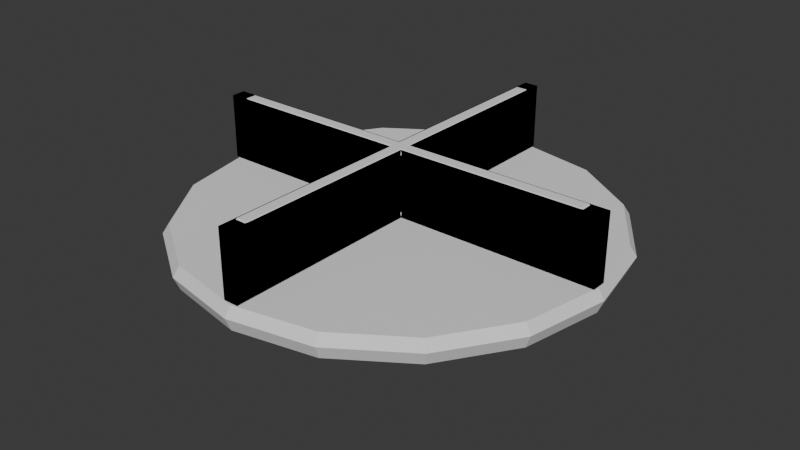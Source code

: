 # Source: MerryGoRound.blend  (saved by Blender 4.4.30; exported with 4.5.12 LTS)
import bpy
from mathutils import Matrix  # noqa: F401  (used for matrix-valued properties, if any)

bpy.ops.wm.read_factory_settings(use_empty=True)
scene = bpy.context.scene
scene.name = 'Scene'

# ---- collections
col_collection = bpy.data.collections.new('Collection'); scene.collection.children.link(col_collection)

# ---- world
world_world = bpy.data.worlds.new('World'); scene.world = world_world
world_world.use_nodes = True; world_world.node_tree.nodes.clear()
_N = world_world.node_tree.nodes; _L = world_world.node_tree.links
n0 = _N.new('ShaderNodeOutputWorld'); n0.name = 'World Output'; n0.location = (300, 300)
n1 = _N.new('ShaderNodeBackground'); n1.name = 'Background'; n1.location = (10, 300)
n1.inputs[0].default_value = (0.05088, 0.05088, 0.05088, 1.0)
_L.new(n1.outputs[0], n0.inputs[0])
n0.is_active_output = True
world_world.color = (0.05088, 0.05088, 0.05088)
world_world.sun_shadow_jitter_overblur = 0.0

# ---- meshes
me_cylinder = bpy.data.meshes.new('Cylinder')
me_cylinder.from_pydata([(-2.735, -1.195e-07, -0.2), (-3.0, -1.311e-07, 0.05994), (-2.922, -1.277e-07, -0.1239), (-2.527, 1.047, -0.2), (-2.772, 1.148, 0.05994), (-2.7, 1.118, -0.1239), (-1.934, 1.934, -0.2), (-2.121, 2.121, 0.05994), (-2.066, 2.066, -0.1239), (-1.047, 2.527, -0.2), (-1.148, 2.772, 0.05994), (-1.118, 2.7, -0.1239), (-1.195e-07, 2.735, -0.2), (-1.277e-07, 2.922, -0.1239), (1.047, 2.527, -0.2), (1.148, 2.772, 0.05994), (1.118, 2.7, -0.1239), (1.934, 1.934, -0.2), (2.121, 2.121, 0.05994), (2.066, 2.066, -0.1239), (2.527, 1.047, -0.2), (2.772, 1.148, 0.05994), (2.7, 1.118, -0.1239), (2.735, 1.195e-07, -0.2), (3.0, 1.311e-07, 0.05994), (2.922, 1.277e-07, -0.1239), (2.527, -1.047, -0.2), (2.772, -1.148, 0.05994), (2.7, -1.118, -0.1239), (1.934, -1.934, -0.2), (2.121, -2.121, 0.05994), (2.066, -2.066, -0.1239), (1.047, -2.527, -0.2), (1.148, -2.772, 0.05994), (1.118, -2.7, -0.1239), (1.195e-07, -2.735, -0.2), (1.277e-07, -2.922, -0.1239), (-1.047, -2.527, -0.2), (-1.148, -2.772, 0.05994), (-1.118, -2.7, -0.1239), (-1.934, -1.934, -0.2), (-2.121, -2.121, 0.05994), (-2.066, -2.066, -0.1239), (-2.527, -1.047, -0.2), (-2.772, -1.148, 0.05994), (-2.7, -1.118, -0.1239), (-2.911, -1.235e-07, 0.2), (-2.689, 1.114, 0.2), (-2.058, 2.058, 0.2), (-1.114, 2.689, 0.2), (-1.254e-07, 2.911, 0.2), (-1.312e-07, 3.002, 0.06427), (1.114, 2.689, 0.2), (2.058, 2.058, 0.2), (2.689, 1.114, 0.2), (2.911, 1.272e-07, 0.2), (2.689, -1.114, 0.2), (2.058, -2.058, 0.2), (1.114, -2.689, 0.2), (1.254e-07, -2.911, 0.2), (1.312e-07, -3.002, 0.06427), (-1.114, -2.689, 0.2), (-2.058, -2.058, 0.2), (-2.689, -1.114, 0.2)], [], [(47, 46, 63, 62, 61, 59, 58, 57, 56, 55, 54, 53, 52, 50, 49, 48), (1, 4, 5, 2), (2, 5, 3, 0), (4, 7, 8, 5), (5, 8, 6, 3), (7, 10, 11, 8), (8, 11, 9, 6), (10, 51, 13, 11), (11, 13, 12, 9), (51, 15, 16, 13), (13, 16, 14, 12), (15, 18, 19, 16), (16, 19, 17, 14), (18, 21, 22, 19), (19, 22, 20, 17), (21, 24, 25, 22), (22, 25, 23, 20), (24, 27, 28, 25), (25, 28, 26, 23), (27, 30, 31, 28), (28, 31, 29, 26), (30, 33, 34, 31), (31, 34, 32, 29), (33, 60, 36, 34), (34, 36, 35, 32), (60, 38, 39, 36), (36, 39, 37, 35), (38, 41, 42, 39), (39, 42, 40, 37), (41, 44, 45, 42), (42, 45, 43, 40), (44, 1, 2, 45), (45, 2, 0, 43), (0, 3, 6, 9, 12, 14, 17, 20, 23, 26, 29, 32, 35, 37, 40, 43), (4, 1, 46, 47), (7, 4, 47, 48), (10, 7, 48, 49), (51, 10, 49, 50), (15, 51, 50, 52), (18, 15, 52, 53), (21, 18, 53, 54), (24, 21, 54, 55), (27, 24, 55, 56), (30, 27, 56, 57), (33, 30, 57, 58), (60, 33, 58, 59), (38, 60, 59, 61), (41, 38, 61, 62), (44, 41, 62, 63), (1, 44, 63, 46)])
_uv = me_cylinder.uv_layers.new(name='UVMap')
_uv.uv.foreach_set('vector', [0.3373, 0.4608, 0.25, 0.4782, 0.1627, 0.4608, 0.08864, 0.4114, 0.03917, 0.3373, 0.0218, 0.25, 0.03917, 0.1627, 0.08864, 0.08864, 0.1627, 0.03917, 0.25, 0.0218, 0.3373, 0.03917, 0.4114, 0.08864, 0.4608, 0.1627, 0.4782, 0.25, 0.4608, 0.3373, 0.4114, 0.4114, 1.0, 0.8249, 0.9375, 0.8249, 0.9383, 0.5, 0.9992, 0.5, 0.7512, 0.4898, 0.8407, 0.472, 0.8337, 0.4521, 0.75, 0.4688, 0.9375, 0.8249, 0.875, 0.8249, 0.8758, 0.5, 0.9367, 0.5, 0.8429, 0.4711, 0.9187, 0.4204, 0.9047, 0.4047, 0.8337, 0.4521, 0.875, 0.8249, 0.8125, 0.8249, 0.8133, 0.5, 0.8742, 0.5, 0.9204, 0.4187, 0.9711, 0.3429, 0.9521, 0.3337, 0.9047, 0.4047, 0.8125, 0.8249, 0.75, 0.8249, 0.7508, 0.5, 0.8117, 0.5, 0.972, 0.3407, 0.9898, 0.2512, 0.9688, 0.25, 0.9521, 0.3337, 0.75, 0.8249, 0.6875, 0.8249, 0.6883, 0.5, 0.7492, 0.5, 0.9898, 0.2488, 0.972, 0.1593, 0.9521, 0.1663, 0.9688, 0.25, 0.6875, 0.8249, 0.625, 0.8249, 0.6258, 0.5, 0.6867, 0.5, 0.9711, 0.1571, 0.9204, 0.0813, 0.9047, 0.09529, 0.9521, 0.1663, 0.625, 0.8249, 0.5625, 0.8249, 0.5633, 0.5, 0.6242, 0.5, 0.9187, 0.07962, 0.8429, 0.02894, 0.8337, 0.04786, 0.9047, 0.09529, 0.5625, 0.8249, 0.5, 0.8249, 0.5008, 0.5, 0.5617, 0.5, 0.8407, 0.02803, 0.7512, 0.01024, 0.75, 0.0312, 0.8337, 0.04786, 0.5, 0.8249, 0.4375, 0.8249, 0.4383, 0.5, 0.4992, 0.5, 0.7488, 0.01024, 0.6593, 0.02803, 0.6663, 0.04786, 0.75, 0.0312, 0.4375, 0.8249, 0.375, 0.8249, 0.3758, 0.5, 0.4367, 0.5, 0.6571, 0.02894, 0.5813, 0.07962, 0.5953, 0.09529, 0.6663, 0.04786, 0.375, 0.8249, 0.3125, 0.8249, 0.3133, 0.5, 0.3742, 0.5, 0.5796, 0.0813, 0.5289, 0.1571, 0.5479, 0.1663, 0.5953, 0.09529, 0.3125, 0.8249, 0.25, 0.8249, 0.2508, 0.5, 0.3117, 0.5, 0.528, 0.1593, 0.5102, 0.2488, 0.5312, 0.25, 0.5479, 0.1663, 0.25, 0.8249, 0.1875, 0.8249, 0.1883, 0.5, 0.2492, 0.5, 0.5102, 0.2512, 0.528, 0.3407, 0.5479, 0.3337, 0.5312, 0.25, 0.1875, 0.8249, 0.125, 0.8249, 0.1258, 0.5, 0.1867, 0.5, 0.5289, 0.3429, 0.5796, 0.4187, 0.5953, 0.4047, 0.5479, 0.3337, 0.125, 0.8249, 0.0625, 0.8249, 0.06331, 0.5, 0.1242, 0.5, 0.5813, 0.4204, 0.6571, 0.4711, 0.6663, 0.4521, 0.5953, 0.4047, 0.0625, 0.8249, 0.0, 0.8249, 0.0008086, 0.5, 0.06169, 0.5, 0.6593, 0.472, 0.7488, 0.4898, 0.75, 0.4688, 0.6663, 0.4521, 0.75, 0.4688, 0.8337, 0.4521, 0.9047, 0.4047, 0.9521, 0.3337, 0.9688, 0.25, 0.9521, 0.1663, 0.9047, 0.09529, 0.8337, 0.04786, 0.75, 0.0312, 0.6663, 0.04786, 0.5953, 0.09529, 0.5479, 0.1663, 0.5312, 0.25, 0.5479, 0.3337, 0.5953, 0.4047, 0.6663, 0.4521, 0.341, 0.4719, 0.2509, 0.4898, 0.25, 0.4782, 0.3373, 0.4608, 0.419, 0.4202, 0.3426, 0.4712, 0.3373, 0.4608, 0.4114, 0.4114, 0.4712, 0.3426, 0.4202, 0.419, 0.4114, 0.4114, 0.4608, 0.3373, 0.4898, 0.2509, 0.4719, 0.341, 0.4608, 0.3373, 0.4782, 0.25, 0.4719, 0.159, 0.4898, 0.2491, 0.4782, 0.25, 0.4608, 0.1627, 0.4202, 0.08105, 0.4712, 0.1574, 0.4608, 0.1627, 0.4114, 0.08864, 0.3426, 0.02877, 0.419, 0.07979, 0.4114, 0.08864, 0.3373, 0.03917, 0.2509, 0.01018, 0.341, 0.02809, 0.3373, 0.03917, 0.25, 0.0218, 0.159, 0.02809, 0.2491, 0.01018, 0.25, 0.0218, 0.1627, 0.03917, 0.08105, 0.07979, 0.1574, 0.02877, 0.1627, 0.03917, 0.08864, 0.08864, 0.02877, 0.1574, 0.07979, 0.08105, 0.08864, 0.08864, 0.03917, 0.1627, 0.01018, 0.2491, 0.02809, 0.159, 0.03917, 0.1627, 0.0218, 0.25, 0.02809, 0.341, 0.01018, 0.2509, 0.0218, 0.25, 0.03917, 0.3373, 0.07979, 0.419, 0.02877, 0.3426, 0.03917, 0.3373, 0.08864, 0.4114, 0.1574, 0.4712, 0.08105, 0.4202, 0.08864, 0.4114, 0.1627, 0.4608, 0.2491, 0.4898, 0.159, 0.4719, 0.1627, 0.4608, 0.25, 0.4782])
me_cylinder.update()
me_cube_001 = bpy.data.meshes.new('Cube.001')
me_cube_001.from_pydata([(2.794, -0.07119, 0.306), (2.831, -0.0907, 0.2883), (2.814, -0.07115, 0.326), (2.794, 0.07119, 0.306), (2.814, 0.07115, 0.326), (2.831, 0.0907, 0.2883), (0.09115, 0.1112, 0.2366), (0.1107, 0.09159, 0.2366), (0.07059, 0.07115, 0.2188), (0.09113, 0.1111, 1.128), (0.07059, 0.07115, 1.146), (0.1107, 0.09158, 1.128), (0.1107, -0.09159, 0.2366), (0.09115, -0.1112, 0.2366), (0.07059, -0.07115, 0.2188), (0.09113, -0.1111, 1.128), (0.1107, -0.09158, 1.128), (0.07059, -0.07115, 1.146), (0.07553, 0.09508, 1.038), (0.0755, 0.1146, 1.058), (0.09405, 0.1138, 1.076), (0.1137, 0.09417, 1.076), (0.1146, 0.0755, 1.058), (0.09508, 0.07553, 1.038), (2.899, 0.07115, 0.2388), (2.879, 0.07115, 0.2188), (2.882, 0.0907, 0.2366), (2.899, -0.07115, 0.2388), (2.882, -0.0907, 0.2366), (2.879, -0.07115, 0.2188), (0.07553, -0.09508, 0.326), (0.0755, -0.1146, 0.306), (0.09404, -0.1138, 0.2882), (0.1136, -0.09415, 0.2882), (0.1146, -0.0755, 0.306), (0.09508, -0.07553, 0.326), (0.07553, 0.09508, 0.326), (0.09508, 0.07553, 0.326), (0.1146, 0.0755, 0.306), (0.1136, 0.09415, 0.2882), (0.09404, 0.1138, 0.2882), (0.0755, 0.1146, 0.306), (0.07553, -0.09508, 1.038), (0.09508, -0.07553, 1.038), (0.1146, -0.0755, 1.058), (0.1137, -0.09417, 1.076), (0.09405, -0.1138, 1.076), (0.0755, -0.1146, 1.058), (2.585, -0.0907, 1.076), (2.568, -0.07115, 1.058), (2.814, -0.07115, 0.807), (2.831, -0.0907, 0.8245), (2.724, -0.07115, 0.9924), (2.749, -0.07115, 0.9663), (2.759, -0.0907, 1.002), (2.831, 0.0907, 0.8245), (2.814, 0.07115, 0.807), (2.568, 0.07115, 1.058), (2.585, 0.0907, 1.076), (2.749, 0.07115, 0.9663), (2.724, 0.07115, 0.9924), (2.759, 0.0907, 1.002), (2.899, 0.07115, 0.8942), (2.882, 0.0907, 0.8767), (2.636, 0.0907, 1.128), (2.653, 0.07115, 1.146), (2.809, 0.07115, 1.08), (2.835, 0.07115, 1.053), (2.81, 0.0907, 1.055), (2.653, -0.07115, 1.146), (2.636, -0.0907, 1.128), (2.882, -0.0907, 0.8767), (2.899, -0.07115, 0.8942), (2.81, -0.0907, 1.055), (2.835, -0.07115, 1.053), (2.809, -0.07115, 1.08), (0.07119, 2.794, 0.306), (0.0907, 2.831, 0.2883), (0.07115, 2.814, 0.326), (-0.07119, 2.794, 0.306), (-0.07115, 2.814, 0.326), (-0.0907, 2.831, 0.2883), (-0.1112, 0.09115, 0.2366), (-0.09159, 0.1107, 0.2366), (-0.07115, 0.07059, 0.2188), (-0.1111, 0.09113, 1.128), (-0.07115, 0.07059, 1.146), (-0.09158, 0.1107, 1.128), (-0.09508, 0.07553, 1.038), (-0.1146, 0.0755, 1.058), (-0.1138, 0.09405, 1.076), (-0.09417, 0.1137, 1.076), (-0.0755, 0.1146, 1.058), (-0.07553, 0.09508, 1.038), (-0.07115, 2.899, 0.2388), (-0.07115, 2.879, 0.2188), (-0.0907, 2.882, 0.2366), (0.07115, 2.899, 0.2388), (0.0907, 2.882, 0.2366), (0.07115, 2.879, 0.2188), (-0.07553, 0.09508, 0.326), (-0.0755, 0.1146, 0.306), (-0.09415, 0.1136, 0.2882), (-0.1138, 0.09404, 0.2882), (-0.1146, 0.0755, 0.306), (-0.09508, 0.07553, 0.326), (0.07115, 2.568, 1.058), (0.0907, 2.585, 1.076), (0.07115, 2.814, 0.807), (0.0907, 2.831, 0.8245), (0.07115, 2.724, 0.9924), (0.07115, 2.749, 0.9663), (0.0907, 2.759, 1.002), (-0.0907, 2.831, 0.8245), (-0.07115, 2.814, 0.807), (-0.07115, 2.568, 1.058), (-0.0907, 2.585, 1.076), (-0.07115, 2.749, 0.9663), (-0.07115, 2.724, 0.9924), (-0.0907, 2.759, 1.002), (-0.07115, 2.899, 0.8942), (-0.0907, 2.882, 0.8767), (-0.0907, 2.636, 1.128), (-0.07115, 2.653, 1.146), (-0.07115, 2.809, 1.08), (-0.07115, 2.835, 1.053), (-0.0907, 2.81, 1.055), (0.07115, 2.653, 1.146), (0.0907, 2.636, 1.128), (0.0907, 2.882, 0.8767), (0.07115, 2.899, 0.8942), (0.0907, 2.81, 1.055), (0.07115, 2.835, 1.053), (0.07115, 2.809, 1.08), (-2.794, 0.07119, 0.306), (-2.831, 0.0907, 0.2883), (-2.814, 0.07115, 0.326), (-2.794, -0.07119, 0.306), (-2.814, -0.07115, 0.326), (-2.831, -0.0907, 0.2883), (-0.09115, -0.1112, 0.2366), (-0.1107, -0.09159, 0.2366), (-0.07059, -0.07115, 0.2188), (-0.09113, -0.1111, 1.128), (-0.07059, -0.07115, 1.146), (-0.1107, -0.09158, 1.128), (-0.1146, -0.0755, 1.058), (-0.09508, -0.07553, 1.038), (-0.07553, -0.09508, 1.038), (-0.0755, -0.1146, 1.058), (-0.09405, -0.1138, 1.076), (-0.1137, -0.09417, 1.076), (-2.899, -0.07115, 0.2388), (-2.879, -0.07115, 0.2188), (-2.882, -0.0907, 0.2366), (-2.899, 0.07115, 0.2388), (-2.882, 0.0907, 0.2366), (-2.879, 0.07115, 0.2188), (-0.09508, -0.07553, 0.326), (-0.1146, -0.0755, 0.306), (-0.1136, -0.09415, 0.2882), (-0.09404, -0.1138, 0.2882), (-0.0755, -0.1146, 0.306), (-0.07553, -0.09508, 0.326), (-2.568, 0.07115, 1.058), (-2.585, 0.0907, 1.076), (-2.814, 0.07115, 0.807), (-2.831, 0.0907, 0.8245), (-2.724, 0.07115, 0.9924), (-2.749, 0.07115, 0.9663), (-2.759, 0.0907, 1.002), (-2.831, -0.0907, 0.8245), (-2.814, -0.07115, 0.807), (-2.568, -0.07115, 1.058), (-2.585, -0.0907, 1.076), (-2.749, -0.07115, 0.9663), (-2.724, -0.07115, 0.9924), (-2.759, -0.0907, 1.002), (-2.899, -0.07115, 0.8942), (-2.882, -0.0907, 0.8767), (-2.636, -0.0907, 1.128), (-2.653, -0.07115, 1.146), (-2.809, -0.07115, 1.08), (-2.835, -0.07115, 1.053), (-2.81, -0.0907, 1.055), (-2.653, 0.07115, 1.146), (-2.636, 0.0907, 1.128), (-2.882, 0.0907, 0.8767), (-2.899, 0.07115, 0.8942), (-2.81, 0.0907, 1.055), (-2.835, 0.07115, 1.053), (-2.809, 0.07115, 1.08), (-0.07119, -2.794, 0.306), (-0.0907, -2.831, 0.2883), (-0.07115, -2.814, 0.326), (0.07119, -2.794, 0.306), (0.07115, -2.814, 0.326), (0.0907, -2.831, 0.2883), (0.07115, -2.879, 0.2188), (0.0907, -2.882, 0.2366), (0.07115, -2.899, 0.2388), (-0.07115, -2.899, 0.2388), (-0.0907, -2.882, 0.2366), (-0.07115, -2.879, 0.2188), (-0.07115, -2.568, 1.058), (-0.0907, -2.585, 1.076), (-0.07115, -2.814, 0.807), (-0.0907, -2.831, 0.8245), (-0.07115, -2.724, 0.9924), (-0.07115, -2.749, 0.9663), (-0.0907, -2.759, 1.002), (0.0907, -2.831, 0.8245), (0.07115, -2.814, 0.807), (0.0907, -2.585, 1.076), (0.07115, -2.568, 1.058), (0.07115, -2.749, 0.9663), (0.07115, -2.724, 0.9924), (0.0907, -2.759, 1.002), (0.07115, -2.899, 0.8942), (0.0907, -2.882, 0.8767), (0.0907, -2.636, 1.128), (0.07115, -2.653, 1.146), (0.07115, -2.809, 1.08), (0.07115, -2.835, 1.053), (0.0907, -2.81, 1.055), (-0.07115, -2.653, 1.146), (-0.0907, -2.636, 1.128), (-0.0907, -2.882, 0.8767), (-0.07115, -2.899, 0.8942), (-0.0907, -2.81, 1.055), (-0.07115, -2.835, 1.053), (-0.07115, -2.809, 1.08)], [], [(50, 56, 4, 2), (77, 40, 6, 98), (163, 30, 42, 148), (32, 197, 199, 13), (8, 25, 29, 14), (20, 107, 128, 9), (19, 92, 115, 106), (51, 1, 28, 71), (5, 55, 63, 26), (39, 5, 26, 7), (44, 22, 57, 49), (221, 17, 144, 225), (109, 77, 98, 129), (65, 69, 75, 66), (68, 61, 58, 64), (67, 74, 72, 62), (60, 52, 49, 57), (63, 55, 61, 68), (73, 54, 51, 71), (56, 50, 53, 59), (0, 3, 38, 34), (149, 47, 214, 204), (10, 86, 144, 17), (134, 137, 159, 104), (181, 144, 86, 185), (135, 103, 82, 156), (65, 10, 17, 69), (24, 62, 72, 27), (84, 95, 99, 8), (81, 113, 121, 96), (102, 81, 96, 83), (35, 37, 23, 43), (58, 21, 11, 64), (167, 135, 156, 187), (123, 127, 133, 124), (126, 119, 116, 122), (125, 132, 130, 120), (118, 110, 106, 115), (121, 113, 119, 126), (131, 112, 109, 129), (114, 108, 111, 117), (108, 114, 80, 78), (128, 107, 112, 131), (90, 165, 186, 85), (186, 165, 170, 189), (152, 178, 188, 155), (193, 161, 140, 202), (105, 158, 147, 88), (94, 120, 130, 97), (142, 153, 157, 84), (139, 171, 179, 154), (160, 139, 154, 141), (89, 146, 173, 164), (116, 91, 87, 122), (207, 193, 202, 227), (181, 185, 191, 182), (184, 177, 174, 180), (183, 190, 188, 178), (176, 168, 164, 173), (179, 171, 177, 184), (189, 170, 167, 187), (172, 166, 169, 175), (166, 172, 138, 136), (76, 79, 101, 41), (213, 46, 15, 220), (226, 205, 210, 229), (45, 48, 70, 16), (200, 218, 228, 201), (36, 100, 93, 18), (70, 48, 54, 73), (150, 205, 226, 143), (14, 198, 203, 142), (197, 211, 219, 199), (192, 195, 31, 162), (174, 151, 145, 180), (221, 225, 231, 222), (224, 217, 213, 220), (223, 230, 228, 218), (216, 208, 204, 214), (219, 211, 217, 224), (229, 210, 207, 227), (212, 206, 209, 215), (206, 212, 196, 194), (123, 86, 10, 127), (0, 1, 2), (3, 4, 5), (6, 7, 8), (9, 10, 11), (12, 13, 14), (15, 16, 17), (18, 19, 20, 21, 22, 23), (24, 25, 26), (27, 28, 29), (30, 31, 32, 33, 34, 35), (36, 37, 38, 39, 40, 41), (42, 43, 44, 45, 46, 47), (52, 53, 54), (59, 60, 61), (66, 67, 68), (73, 74, 75), (76, 77, 78), (79, 80, 81), (82, 83, 84), (85, 86, 87), (88, 89, 90, 91, 92, 93), (94, 95, 96), (97, 98, 99), (100, 101, 102, 103, 104, 105), (110, 111, 112), (117, 118, 119), (124, 125, 126), (131, 132, 133), (134, 135, 136), (137, 138, 139), (140, 141, 142), (143, 144, 145), (146, 147, 148, 149, 150, 151), (152, 153, 154), (155, 156, 157), (158, 159, 160, 161, 162, 163), (168, 169, 170), (175, 176, 177), (182, 183, 184), (189, 190, 191), (192, 193, 194), (195, 196, 197), (198, 199, 200), (201, 202, 203), (208, 209, 210), (215, 216, 217), (222, 223, 224), (229, 230, 231), (29, 25, 24, 27), (14, 29, 28, 12), (25, 8, 7, 26), (42, 30, 35, 43), (23, 37, 36, 18), (33, 1, 0, 34), (5, 39, 38, 3), (20, 9, 11, 21), (32, 13, 12, 33), (6, 40, 39, 7), (15, 46, 45, 16), (2, 4, 3, 0), (34, 38, 37, 35), (43, 23, 22, 44), (68, 64, 65, 66), (70, 73, 75, 69), (74, 67, 66, 75), (63, 68, 67, 62), (73, 71, 72, 74), (56, 59, 61, 55), (60, 57, 58, 61), (49, 52, 54, 48), (53, 50, 51, 54), (52, 60, 59, 53), (50, 2, 1, 51), (27, 72, 71, 28), (48, 45, 44, 49), (21, 58, 57, 22), (69, 17, 16, 70), (55, 5, 4, 56), (10, 65, 64, 11), (62, 24, 26, 63), (99, 95, 94, 97), (8, 99, 98, 6), (95, 84, 83, 96), (93, 100, 105, 88), (81, 102, 101, 79), (90, 85, 87, 91), (107, 20, 19, 106), (82, 103, 102, 83), (78, 80, 79, 76), (18, 93, 92, 19), (165, 90, 89, 164), (126, 122, 123, 124), (128, 131, 133, 127), (132, 125, 124, 133), (121, 126, 125, 120), (131, 129, 130, 132), (114, 117, 119, 113), (118, 115, 116, 119), (106, 110, 112, 107), (111, 108, 109, 112), (110, 118, 117, 111), (108, 78, 77, 109), (97, 130, 129, 98), (88, 147, 146, 89), (91, 116, 115, 92), (127, 10, 9, 128), (113, 81, 80, 114), (86, 123, 122, 87), (120, 94, 96, 121), (157, 153, 152, 155), (84, 157, 156, 82), (153, 142, 141, 154), (147, 158, 163, 148), (139, 160, 159, 137), (150, 143, 145, 151), (162, 31, 30, 163), (140, 161, 160, 141), (136, 138, 137, 134), (161, 193, 192, 162), (104, 159, 158, 105), (184, 180, 181, 182), (186, 189, 191, 185), (190, 183, 182, 191), (179, 184, 183, 178), (189, 187, 188, 190), (172, 175, 177, 171), (176, 173, 174, 177), (164, 168, 170, 165), (169, 166, 167, 170), (168, 176, 175, 169), (166, 136, 135, 167), (155, 188, 187, 156), (103, 135, 134, 104), (151, 174, 173, 146), (185, 86, 85, 186), (171, 139, 138, 172), (144, 181, 180, 145), (178, 152, 154, 179), (203, 198, 200, 201), (142, 203, 202, 140), (46, 213, 214, 47), (205, 150, 149, 204), (194, 196, 195, 192), (41, 101, 100, 36), (224, 220, 221, 222), (226, 229, 231, 225), (230, 223, 222, 231), (219, 224, 223, 218), (229, 227, 228, 230), (212, 215, 217, 211), (216, 214, 213, 217), (204, 208, 210, 205), (209, 206, 207, 210), (208, 216, 215, 209), (206, 194, 193, 207), (201, 228, 227, 202), (40, 77, 76, 41), (225, 144, 143, 226), (211, 197, 196, 212), (218, 200, 199, 219), (197, 32, 31, 195), (148, 42, 47, 149), (198, 14, 13, 199), (17, 221, 220, 15), (1, 33, 12, 28)])
_uv = me_cube_001.uv_layers.new(name='UVMap')
_uv.uv.foreach_set('vector', [0.0, 0.0, 0.0, 0.0, 0.0, 0.0, 0.0, 0.0, 0.3937, 0.753, 0.3937, 0.8711, 0.3798, 0.8734, 0.3798, 0.7508, 0.0, 0.0, 0.0, 0.0, 0.0, 0.0, 0.0, 0.0, 0.3937, 0.3789, 0.3937, 0.497, 0.3798, 0.4992, 0.3798, 0.3766, 0.2491, 0.5269, 0.3741, 0.5269, 0.3741, 0.7231, 0.2491, 0.7231, 0.6062, 0.8711, 0.6062, 0.764, 0.6203, 0.7617, 0.6203, 0.8734, 0.0, 0.0, 0.0, 0.0, 0.0, 0.0, 0.0, 0.0, 0.5384, 0.753, 0.3937, 0.753, 0.3798, 0.7508, 0.5525, 0.7508, 0.3937, 0.497, 0.5384, 0.497, 0.5525, 0.4992, 0.3798, 0.4992, 0.3937, 0.3789, 0.3937, 0.497, 0.3798, 0.4992, 0.3798, 0.3766, 0.0, 0.0, 0.0, 0.0, 0.0, 0.0, 0.0, 0.0, 0.6359, 0.5269, 0.7509, 0.5271, 0.7509, 0.7229, 0.6359, 0.7231, 0.5384, 0.753, 0.3937, 0.753, 0.3798, 0.7508, 0.5525, 0.7508, 0.6359, 0.5269, 0.6359, 0.7231, 0.6261, 0.7231, 0.6261, 0.5269, 0.6044, 0.4967, 0.6022, 0.4963, 0.6062, 0.486, 0.6203, 0.4883, 0.618, 0.5269, 0.618, 0.7231, 0.5572, 0.7231, 0.5572, 0.5269, 0.0, 0.0, 0.0, 0.0, 0.0, 0.0, 0.0, 0.0, 0.5525, 0.4992, 0.5384, 0.497, 0.6022, 0.4963, 0.6044, 0.4967, 0.6044, 0.7533, 0.6022, 0.7537, 0.5384, 0.753, 0.5525, 0.7508, 0.0, 0.0, 0.0, 0.0, 0.0, 0.0, 0.0, 0.0, 0.0, 0.0, 0.0, 0.0, 0.0, 0.0, 0.0, 0.0, 0.0, 0.0, 0.0, 0.0, 0.0, 0.0, 0.0, 0.0, 0.75, 0.723, 0.75, 0.527, 0.75, 0.5272, 0.75, 0.7229, 0.0, 0.0, 0.0, 0.0, 0.0, 0.0, 0.0, 0.0, 0.6359, 0.5269, 0.7509, 0.527, 0.7509, 0.723, 0.6359, 0.7231, 0.3937, 0.753, 0.3937, 0.8711, 0.3798, 0.8734, 0.3798, 0.7508, 0.6359, 0.5269, 0.7509, 0.5269, 0.7509, 0.7231, 0.6359, 0.7231, 0.3804, 0.5269, 0.5572, 0.5269, 0.5572, 0.7231, 0.3804, 0.7231, 0.2491, 0.527, 0.3741, 0.5269, 0.3741, 0.7231, 0.2491, 0.723, 0.3937, 0.497, 0.5384, 0.497, 0.5525, 0.4992, 0.3798, 0.4992, 0.3937, 0.3789, 0.3937, 0.497, 0.3798, 0.4992, 0.3798, 0.3766, 0.0, 0.0, 0.0, 0.0, 0.0, 0.0, 0.0, 0.0, 0.6062, 0.486, 0.6062, 0.3789, 0.6203, 0.3766, 0.6203, 0.4883, 0.5384, 0.753, 0.3937, 0.753, 0.3798, 0.7508, 0.5525, 0.7508, 0.6359, 0.5269, 0.6359, 0.7231, 0.6261, 0.7231, 0.6261, 0.5269, 0.6044, 0.4967, 0.6022, 0.4963, 0.6062, 0.486, 0.6203, 0.4883, 0.618, 0.5269, 0.618, 0.7231, 0.5572, 0.7231, 0.5572, 0.5269, 0.0, 0.0, 0.0, 0.0, 0.0, 0.0, 0.0, 0.0, 0.5525, 0.4992, 0.5384, 0.497, 0.6022, 0.4963, 0.6044, 0.4967, 0.6044, 0.7533, 0.6022, 0.7537, 0.5384, 0.753, 0.5525, 0.7508, 0.0, 0.0, 0.0, 0.0, 0.0, 0.0, 0.0, 0.0, 0.0, 0.0, 0.0, 0.0, 0.0, 0.0, 0.0, 0.0, 0.6203, 0.7617, 0.6062, 0.764, 0.6022, 0.7537, 0.6044, 0.7533, 0.6062, 0.8711, 0.6062, 0.764, 0.6203, 0.7617, 0.6203, 0.8734, 0.6203, 0.7617, 0.6062, 0.764, 0.6022, 0.7537, 0.6044, 0.7533, 0.3804, 0.5269, 0.5572, 0.5269, 0.5572, 0.7231, 0.3804, 0.7231, 0.3937, 0.753, 0.3937, 0.8711, 0.3798, 0.8734, 0.3798, 0.7508, 0.0, 0.0, 0.0, 0.0, 0.0, 0.0, 0.0, 0.0, 0.3804, 0.5269, 0.5572, 0.5269, 0.5572, 0.7231, 0.3804, 0.7231, 0.2491, 0.527, 0.3741, 0.5269, 0.3741, 0.7231, 0.2491, 0.723, 0.3937, 0.497, 0.5384, 0.497, 0.5525, 0.4992, 0.3798, 0.4992, 0.3937, 0.3789, 0.3937, 0.497, 0.3798, 0.4992, 0.3798, 0.3766, 0.0, 0.0, 0.0, 0.0, 0.0, 0.0, 0.0, 0.0, 0.6062, 0.486, 0.6062, 0.3789, 0.6203, 0.3766, 0.6203, 0.4883, 0.5384, 0.753, 0.3937, 0.753, 0.3798, 0.7508, 0.5525, 0.7508, 0.6359, 0.5269, 0.6359, 0.7231, 0.6261, 0.7231, 0.6261, 0.5269, 0.6044, 0.4967, 0.6022, 0.4963, 0.6062, 0.486, 0.6203, 0.4883, 0.618, 0.5269, 0.618, 0.7231, 0.5572, 0.7231, 0.5572, 0.5269, 0.0, 0.0, 0.0, 0.0, 0.0, 0.0, 0.0, 0.0, 0.5525, 0.4992, 0.5384, 0.497, 0.6022, 0.4963, 0.6044, 0.4967, 0.6044, 0.7533, 0.6022, 0.7537, 0.5384, 0.753, 0.5525, 0.7508, 0.0, 0.0, 0.0, 0.0, 0.0, 0.0, 0.0, 0.0, 0.0, 0.0, 0.0, 0.0, 0.0, 0.0, 0.0, 0.0, 0.0, 0.0, 0.0, 0.0, 0.0, 0.0, 0.0, 0.0, 0.6062, 0.486, 0.6062, 0.3789, 0.6203, 0.3766, 0.6203, 0.4883, 0.6203, 0.7617, 0.6062, 0.764, 0.6022, 0.7537, 0.6044, 0.7533, 0.6062, 0.8711, 0.6062, 0.764, 0.6203, 0.7617, 0.6203, 0.8734, 0.3804, 0.5269, 0.5572, 0.5269, 0.5572, 0.7231, 0.3804, 0.7231, 0.0, 0.0, 0.0, 0.0, 0.0, 0.0, 0.0, 0.0, 0.6203, 0.7617, 0.6062, 0.764, 0.6022, 0.7537, 0.6044, 0.7533, 0.6062, 0.8711, 0.6062, 0.764, 0.6203, 0.7617, 0.6203, 0.8734, 0.2491, 0.5271, 0.3741, 0.5269, 0.3741, 0.7231, 0.2491, 0.7229, 0.3937, 0.497, 0.5384, 0.497, 0.5525, 0.4992, 0.3798, 0.4992, 0.0, 0.0, 0.0, 0.0, 0.0, 0.0, 0.0, 0.0, 0.6062, 0.486, 0.6062, 0.3789, 0.6203, 0.3766, 0.6203, 0.4883, 0.6359, 0.5269, 0.6359, 0.7231, 0.6261, 0.7231, 0.6261, 0.5269, 0.6044, 0.4967, 0.6022, 0.4963, 0.6062, 0.486, 0.6203, 0.4883, 0.618, 0.5269, 0.618, 0.7231, 0.5572, 0.7231, 0.5572, 0.5269, 0.0, 0.0, 0.0, 0.0, 0.0, 0.0, 0.0, 0.0, 0.5525, 0.4992, 0.5384, 0.497, 0.6022, 0.4963, 0.6044, 0.4967, 0.6044, 0.7533, 0.6022, 0.7537, 0.5384, 0.753, 0.5525, 0.7508, 0.0, 0.0, 0.0, 0.0, 0.0, 0.0, 0.0, 0.0, 0.0, 0.0, 0.0, 0.0, 0.0, 0.0, 0.0, 0.0, 0.6359, 0.5269, 0.7509, 0.527, 0.7509, 0.723, 0.6359, 0.7231, 0.3984, 0.7546, 0.3937, 0.753, 0.3985, 0.7538, 0.3984, 0.4954, 0.3985, 0.4962, 0.3937, 0.497, 0.25, 0.5, 0.2509, 0.5, 0.25, 0.5269, 0.62, 0.3758, 0.625, 0.375, 0.6203, 0.3766, 0.2509, 0.75, 0.25, 0.75, 0.25, 0.7231, 0.62, 0.8742, 0.6203, 0.8734, 0.625, 0.875, 0.6015, 0.3788, 0.6015, 0.3788, 0.6059, 0.3781, 0.6062, 0.3789, 0.6016, 0.3796, 0.6015, 0.3788, 0.375, 0.5269, 0.3741, 0.5269, 0.3742, 0.5, 0.375, 0.7231, 0.3742, 0.75, 0.3741, 0.7231, 0.3985, 0.8712, 0.3985, 0.8712, 0.394, 0.8719, 0.3937, 0.8711, 0.3984, 0.8704, 0.3985, 0.8712, 0.3985, 0.3788, 0.3985, 0.3788, 0.3984, 0.3796, 0.3937, 0.3789, 0.394, 0.3781, 0.3985, 0.3788, 0.6015, 0.8712, 0.6015, 0.8712, 0.6016, 0.8704, 0.6062, 0.8711, 0.6059, 0.8719, 0.6015, 0.8712, 0.6015, 0.7538, 0.5944, 0.7538, 0.6022, 0.7537, 0.5944, 0.4962, 0.6015, 0.4962, 0.6022, 0.4963, 0.6049, 0.4968, 0.6002, 0.4971, 0.6044, 0.4967, 0.6044, 0.7533, 0.6002, 0.7529, 0.6049, 0.7532, 0.0, 0.0, 0.0, 0.0, 0.0, 0.0, 0.0, 0.0, 0.0, 0.0, 0.0, 0.0, 0.25, 0.5, 0.2509, 0.5, 0.25, 0.5269, 0.62, 0.3758, 0.625, 0.375, 0.6203, 0.3766, 0.0, 0.0, 0.0, 0.0, 0.0, 0.0, 0.0, 0.0, 0.0, 0.0, 0.0, 0.0, 0.375, 0.5269, 0.3741, 0.5269, 0.3742, 0.5, 0.375, 0.7231, 0.3742, 0.75, 0.3741, 0.7231, 0.0, 0.0, 0.0, 0.0, 0.0, 0.0, 0.0, 0.0, 0.0, 0.0, 0.0, 0.0, 0.0, 0.0, 0.0, 0.0, 0.0, 0.0, 0.0, 0.0, 0.0, 0.0, 0.0, 0.0, 0.6049, 0.4968, 0.6002, 0.4971, 0.6044, 0.4967, 0.6044, 0.7533, 0.6002, 0.7529, 0.6049, 0.7532, 0.0, 0.0, 0.0, 0.0, 0.0, 0.0, 0.0, 0.0, 0.0, 0.0, 0.0, 0.0, 0.25, 0.5, 0.2509, 0.5, 0.25, 0.5269, 0.62, 0.3758, 0.625, 0.375, 0.6203, 0.3766, 0.0, 0.0, 0.0, 0.0, 0.0, 0.0, 0.0, 0.0, 0.0, 0.0, 0.0, 0.0, 0.375, 0.5269, 0.3741, 0.5269, 0.3742, 0.5, 0.375, 0.7231, 0.3742, 0.75, 0.3741, 0.7231, 0.0, 0.0, 0.0, 0.0, 0.0, 0.0, 0.0, 0.0, 0.0, 0.0, 0.0, 0.0, 0.0, 0.0, 0.0, 0.0, 0.0, 0.0, 0.0, 0.0, 0.0, 0.0, 0.0, 0.0, 0.6049, 0.4968, 0.6002, 0.4971, 0.6044, 0.4967, 0.6044, 0.7533, 0.6002, 0.7529, 0.6049, 0.7532, 0.0, 0.0, 0.0, 0.0, 0.0, 0.0, 0.0, 0.0, 0.0, 0.0, 0.0, 0.0, 0.3741, 0.5269, 0.3742, 0.5, 0.375, 0.5269, 0.375, 0.7231, 0.3742, 0.75, 0.3741, 0.7231, 0.0, 0.0, 0.0, 0.0, 0.0, 0.0, 0.0, 0.0, 0.0, 0.0, 0.0, 0.0, 0.6049, 0.4968, 0.6002, 0.4971, 0.6044, 0.4967, 0.6044, 0.7533, 0.6002, 0.7529, 0.6049, 0.7532, 0.3741, 0.7231, 0.3741, 0.5269, 0.3804, 0.5269, 0.3804, 0.7231, 0.2491, 0.7231, 0.3741, 0.7231, 0.3742, 0.75, 0.2509, 0.75, 0.3741, 0.5269, 0.2491, 0.5269, 0.2509, 0.5, 0.3742, 0.5, 0.0, 0.0, 0.0, 0.0, 0.0, 0.0, 0.0, 0.0, 0.0, 0.0, 0.0, 0.0, 0.0, 0.0, 0.0, 0.0, 0.3937, 0.8711, 0.3937, 0.753, 0.3985, 0.7546, 0.3985, 0.8704, 0.3937, 0.497, 0.3937, 0.3789, 0.3985, 0.3796, 0.3985, 0.4954, 0.6059, 0.3781, 0.62, 0.3758, 0.6203, 0.3766, 0.6062, 0.3789, 0.394, 0.8719, 0.3801, 0.8742, 0.3798, 0.8734, 0.3937, 0.8711, 0.3801, 0.3758, 0.394, 0.3781, 0.3937, 0.3789, 0.3798, 0.3766, 0.62, 0.8742, 0.6059, 0.8719, 0.6062, 0.8711, 0.6203, 0.8734, 0.0, 0.0, 0.0, 0.0, 0.0, 0.0, 0.0, 0.0, 0.0, 0.0, 0.0, 0.0, 0.0, 0.0, 0.0, 0.0, 0.0, 0.0, 0.0, 0.0, 0.0, 0.0, 0.0, 0.0, 0.6044, 0.4967, 0.6203, 0.4883, 0.625, 0.4891, 0.6072, 0.496, 0.6203, 0.7617, 0.6044, 0.7533, 0.6072, 0.754, 0.625, 0.7609, 0.618, 0.7231, 0.618, 0.5269, 0.6261, 0.5269, 0.6261, 0.7231, 0.5525, 0.4992, 0.6044, 0.4967, 0.6002, 0.4971, 0.5572, 0.5, 0.6044, 0.7533, 0.5525, 0.7508, 0.5572, 0.75, 0.6002, 0.7529, 0.5337, 0.4962, 0.5944, 0.4962, 0.6022, 0.4963, 0.5384, 0.497, 0.6015, 0.4951, 0.6015, 0.4853, 0.6062, 0.486, 0.6022, 0.4963, 0.6015, 0.7647, 0.6015, 0.7549, 0.6022, 0.7537, 0.6062, 0.764, 0.5944, 0.7538, 0.5337, 0.7538, 0.5384, 0.753, 0.6022, 0.7537, 0.0, 0.0, 0.0, 0.0, 0.0, 0.0, 0.0, 0.0, 0.5337, 0.7538, 0.4039, 0.7538, 0.3937, 0.753, 0.5384, 0.753, 0.3804, 0.7231, 0.5572, 0.7231, 0.5525, 0.7508, 0.3798, 0.7508, 0.6062, 0.764, 0.6062, 0.8711, 0.6015, 0.8704, 0.6015, 0.7647, 0.6062, 0.3789, 0.6062, 0.486, 0.6015, 0.4853, 0.6015, 0.3796, 0.625, 0.7609, 0.625, 0.875, 0.6203, 0.8734, 0.6203, 0.7617, 0.5384, 0.497, 0.3937, 0.497, 0.4039, 0.4962, 0.5337, 0.4962, 0.625, 0.375, 0.625, 0.4891, 0.6203, 0.4883, 0.6203, 0.3766, 0.5572, 0.5269, 0.3804, 0.5269, 0.3798, 0.4992, 0.5525, 0.4992, 0.3741, 0.7231, 0.3741, 0.5269, 0.3804, 0.5269, 0.3804, 0.7231, 0.2491, 0.723, 0.3741, 0.7231, 0.3742, 0.75, 0.2509, 0.75, 0.3741, 0.5269, 0.2491, 0.527, 0.2509, 0.5, 0.3742, 0.5, 0.0, 0.0, 0.0, 0.0, 0.0, 0.0, 0.0, 0.0, 0.0, 0.0, 0.0, 0.0, 0.0, 0.0, 0.0, 0.0, 0.6059, 0.3781, 0.62, 0.3758, 0.6203, 0.3766, 0.6062, 0.3789, 0.0, 0.0, 0.0, 0.0, 0.0, 0.0, 0.0, 0.0, 0.3801, 0.3758, 0.394, 0.3781, 0.3937, 0.3789, 0.3798, 0.3766, 0.0, 0.0, 0.0, 0.0, 0.0, 0.0, 0.0, 0.0, 0.0, 0.0, 0.0, 0.0, 0.0, 0.0, 0.0, 0.0, 0.0, 0.0, 0.0, 0.0, 0.0, 0.0, 0.0, 0.0, 0.6044, 0.4967, 0.6203, 0.4883, 0.625, 0.4891, 0.6072, 0.496, 0.6203, 0.7617, 0.6044, 0.7533, 0.6072, 0.754, 0.625, 0.7609, 0.618, 0.7231, 0.618, 0.5269, 0.6261, 0.5269, 0.6261, 0.7231, 0.5525, 0.4992, 0.6044, 0.4967, 0.6002, 0.4971, 0.5572, 0.5, 0.6044, 0.7533, 0.5525, 0.7508, 0.5572, 0.75, 0.6002, 0.7529, 0.0, 0.0, 0.0, 0.0, 0.0, 0.0, 0.0, 0.0, 0.0, 0.0, 0.0, 0.0, 0.0, 0.0, 0.0, 0.0, 0.0, 0.0, 0.0, 0.0, 0.0, 0.0, 0.0, 0.0, 0.0, 0.0, 0.0, 0.0, 0.0, 0.0, 0.0, 0.0, 0.0, 0.0, 0.0, 0.0, 0.0, 0.0, 0.0, 0.0, 0.0, 0.0, 0.0, 0.0, 0.0, 0.0, 0.0, 0.0, 0.3804, 0.7231, 0.5572, 0.7231, 0.5525, 0.7508, 0.3798, 0.7508, 0.0, 0.0, 0.0, 0.0, 0.0, 0.0, 0.0, 0.0, 0.0, 0.0, 0.0, 0.0, 0.0, 0.0, 0.0, 0.0, 0.625, 0.7609, 0.625, 0.875, 0.6203, 0.8734, 0.6203, 0.7617, 0.0, 0.0, 0.0, 0.0, 0.0, 0.0, 0.0, 0.0, 0.625, 0.375, 0.625, 0.4891, 0.6203, 0.4883, 0.6203, 0.3766, 0.5572, 0.5269, 0.3804, 0.5269, 0.3798, 0.4992, 0.5525, 0.4992, 0.3741, 0.7231, 0.3741, 0.5269, 0.3804, 0.5269, 0.3804, 0.7231, 0.2491, 0.723, 0.3741, 0.7231, 0.3742, 0.75, 0.2509, 0.75, 0.3741, 0.5269, 0.2491, 0.527, 0.2509, 0.5, 0.3742, 0.5, 0.0, 0.0, 0.0, 0.0, 0.0, 0.0, 0.0, 0.0, 0.0, 0.0, 0.0, 0.0, 0.0, 0.0, 0.0, 0.0, 0.6059, 0.3781, 0.62, 0.3758, 0.6203, 0.3766, 0.6062, 0.3789, 0.0, 0.0, 0.0, 0.0, 0.0, 0.0, 0.0, 0.0, 0.3801, 0.3758, 0.394, 0.3781, 0.3937, 0.3789, 0.3798, 0.3766, 0.0, 0.0, 0.0, 0.0, 0.0, 0.0, 0.0, 0.0, 0.0, 0.0, 0.0, 0.0, 0.0, 0.0, 0.0, 0.0, 0.0, 0.0, 0.0, 0.0, 0.0, 0.0, 0.0, 0.0, 0.6044, 0.4967, 0.6203, 0.4883, 0.625, 0.4891, 0.6072, 0.496, 0.6203, 0.7617, 0.6044, 0.7533, 0.6072, 0.754, 0.625, 0.7609, 0.618, 0.7231, 0.618, 0.5269, 0.6261, 0.5269, 0.6261, 0.7231, 0.5525, 0.4992, 0.6044, 0.4967, 0.6002, 0.4971, 0.5572, 0.5, 0.6044, 0.7533, 0.5525, 0.7508, 0.5572, 0.75, 0.6002, 0.7529, 0.0, 0.0, 0.0, 0.0, 0.0, 0.0, 0.0, 0.0, 0.0, 0.0, 0.0, 0.0, 0.0, 0.0, 0.0, 0.0, 0.0, 0.0, 0.0, 0.0, 0.0, 0.0, 0.0, 0.0, 0.0, 0.0, 0.0, 0.0, 0.0, 0.0, 0.0, 0.0, 0.0, 0.0, 0.0, 0.0, 0.0, 0.0, 0.0, 0.0, 0.0, 0.0, 0.0, 0.0, 0.0, 0.0, 0.0, 0.0, 0.3804, 0.7231, 0.5572, 0.7231, 0.5525, 0.7508, 0.3798, 0.7508, 0.0, 0.0, 0.0, 0.0, 0.0, 0.0, 0.0, 0.0, 0.0, 0.0, 0.0, 0.0, 0.0, 0.0, 0.0, 0.0, 0.625, 0.7609, 0.625, 0.875, 0.6203, 0.8734, 0.6203, 0.7617, 0.0, 0.0, 0.0, 0.0, 0.0, 0.0, 0.0, 0.0, 0.625, 0.375, 0.625, 0.4891, 0.6203, 0.4883, 0.6203, 0.3766, 0.5572, 0.5269, 0.3804, 0.5269, 0.3798, 0.4992, 0.5525, 0.4992, 0.3741, 0.7231, 0.3741, 0.5269, 0.3804, 0.5269, 0.3804, 0.7231, 0.2491, 0.7229, 0.3741, 0.7231, 0.3742, 0.75, 0.2509, 0.75, 0.0, 0.0, 0.0, 0.0, 0.0, 0.0, 0.0, 0.0, 0.0, 0.0, 0.0, 0.0, 0.0, 0.0, 0.0, 0.0, 0.0, 0.0, 0.0, 0.0, 0.0, 0.0, 0.0, 0.0, 0.0, 0.0, 0.0, 0.0, 0.0, 0.0, 0.0, 0.0, 0.6044, 0.4967, 0.6203, 0.4883, 0.625, 0.4891, 0.6072, 0.496, 0.6203, 0.7617, 0.6044, 0.7533, 0.6072, 0.754, 0.625, 0.7609, 0.618, 0.7231, 0.618, 0.5269, 0.6261, 0.5269, 0.6261, 0.7231, 0.5525, 0.4992, 0.6044, 0.4967, 0.6002, 0.4971, 0.5572, 0.5, 0.6044, 0.7533, 0.5525, 0.7508, 0.5572, 0.75, 0.6002, 0.7529, 0.0, 0.0, 0.0, 0.0, 0.0, 0.0, 0.0, 0.0, 0.0, 0.0, 0.0, 0.0, 0.0, 0.0, 0.0, 0.0, 0.0, 0.0, 0.0, 0.0, 0.0, 0.0, 0.0, 0.0, 0.0, 0.0, 0.0, 0.0, 0.0, 0.0, 0.0, 0.0, 0.0, 0.0, 0.0, 0.0, 0.0, 0.0, 0.0, 0.0, 0.0, 0.0, 0.0, 0.0, 0.0, 0.0, 0.0, 0.0, 0.3804, 0.7231, 0.5572, 0.7231, 0.5525, 0.7508, 0.3798, 0.7508, 0.0, 0.0, 0.0, 0.0, 0.0, 0.0, 0.0, 0.0, 0.625, 0.7609, 0.625, 0.875, 0.6203, 0.8734, 0.6203, 0.7617, 0.0, 0.0, 0.0, 0.0, 0.0, 0.0, 0.0, 0.0, 0.5572, 0.5269, 0.3804, 0.5269, 0.3798, 0.4992, 0.5525, 0.4992, 0.0, 0.0, 0.0, 0.0, 0.0, 0.0, 0.0, 0.0, 0.0, 0.0, 0.0, 0.0, 0.0, 0.0, 0.0, 0.0, 0.3741, 0.5269, 0.2491, 0.5271, 0.2509, 0.5, 0.3742, 0.5, 0.625, 0.375, 0.625, 0.4891, 0.6203, 0.4883, 0.6203, 0.3766, 0.3937, 0.753, 0.3937, 0.8711, 0.3798, 0.8734, 0.3798, 0.7508])
me_cube_001.update()
me_sphere = bpy.data.meshes.new('Sphere')
me_sphere.from_pydata([(0.0, 0.9239, -0.6868), (0.0, 1.0, -1.069), (0.1464, 0.3536, -0.1456), (0.2706, 0.6533, -0.3623), (0.3536, 0.8536, -0.6868), (0.3827, 0.9239, -1.069), (0.2706, 0.2706, -0.1456), (0.5, 0.5, -0.3623), (0.6533, 0.6533, -0.6868), (0.7071, 0.7071, -1.069), (0.3536, 0.1464, -0.1456), (0.6533, 0.2706, -0.3623), (0.8536, 0.3536, -0.6868), (0.9239, 0.3827, -1.069), (0.3827, -4.47e-08, -0.1456), (0.7071, -8.941e-08, -0.3623), (0.9239, -1.192e-07, -0.6868), (1.0, -1.49e-07, -1.069), (0.3536, -0.1464, -0.1456), (0.6533, -0.2706, -0.3623), (0.8536, -0.3536, -0.6868), (0.9239, -0.3827, -1.069), (0.2706, -0.2706, -0.1456), (0.5, -0.5, -0.3623), (0.6533, -0.6533, -0.6868), (0.7071, -0.7071, -1.069), (0.1464, -0.3536, -0.1456), (0.2706, -0.6533, -0.3623), (0.3536, -0.8536, -0.6868), (0.3827, -0.9239, -1.069), (-1.192e-07, -0.3827, -0.1456), (-2.235e-07, -0.7071, -0.3623), (-2.384e-07, -0.9239, -0.6868), (-3.576e-07, -1.0, -1.069), (-0.1464, -0.3536, -0.1456), (-0.2706, -0.6533, -0.3623), (-0.3536, -0.8536, -0.6868), (-0.3827, -0.9239, -1.069), (-0.2706, -0.2706, -0.1456), (-0.5, -0.5, -0.3623), (-0.6533, -0.6533, -0.6868), (-0.7071, -0.7071, -1.069), (-0.3536, -0.1464, -0.1456), (-0.6533, -0.2706, -0.3623), (-0.8536, -0.3536, -0.6868), (-0.9239, -0.3827, -1.069), (-0.3827, 1.788e-07, -0.1456), (-0.7071, 3.278e-07, -0.3623), (-0.9239, 3.576e-07, -0.6868), (-1.0, 5.066e-07, -1.069), (-0.3536, 0.1464, -0.1456), (-0.6533, 0.2706, -0.3623), (-0.8536, 0.3536, -0.6868), (-0.9239, 0.3827, -1.069), (-0.2706, 0.2706, -0.1456), (-0.5, 0.5, -0.3623), (-0.6533, 0.6533, -0.6868), (-0.7071, 0.7071, -1.069), (-0.1464, 0.3536, -0.1456), (-0.2706, 0.6533, -0.3623), (-0.3536, 0.8536, -0.6868), (-0.3827, 0.9239, -1.069), (2.384e-07, 0.3827, -0.1456), (4.47e-07, 0.7071, -0.3623)], [], [(0, 63, 3, 4), (1, 0, 4, 5), (63, 62, 2, 3), (4, 3, 7, 8), (5, 4, 8, 9), (3, 2, 6, 7), (9, 8, 12, 13), (7, 6, 10, 11), (8, 7, 11, 12), (11, 10, 14, 15), (12, 11, 15, 16), (13, 12, 16, 17), (16, 15, 19, 20), (17, 16, 20, 21), (15, 14, 18, 19), (21, 20, 24, 25), (19, 18, 22, 23), (20, 19, 23, 24), (25, 24, 28, 29), (23, 22, 26, 27), (24, 23, 27, 28), (28, 27, 31, 32), (29, 28, 32, 33), (27, 26, 30, 31), (32, 31, 35, 36), (33, 32, 36, 37), (31, 30, 34, 35), (37, 36, 40, 41), (35, 34, 38, 39), (36, 35, 39, 40), (41, 40, 44, 45), (39, 38, 42, 43), (40, 39, 43, 44), (44, 43, 47, 48), (45, 44, 48, 49), (43, 42, 46, 47), (48, 47, 51, 52), (49, 48, 52, 53), (47, 46, 50, 51), (53, 52, 56, 57), (51, 50, 54, 55), (52, 51, 55, 56), (55, 54, 58, 59), (56, 55, 59, 60), (1, 5, 9, 13, 17, 21, 25, 29, 33, 37, 41, 45, 49, 53, 57, 61), (57, 56, 60, 61), (60, 59, 63, 0), (61, 60, 0, 1), (59, 58, 62, 63)])
_uv = me_sphere.uv_layers.new(name='UVMap')
_uv.uv.foreach_set('vector', [0.75, 0.625, 0.75, 0.75, 0.6875, 0.75, 0.6875, 0.625, 0.75, 0.5, 0.75, 0.625, 0.6875, 0.625, 0.6875, 0.5, 0.75, 0.75, 0.75, 0.875, 0.6875, 0.875, 0.6875, 0.75, 0.6875, 0.625, 0.6875, 0.75, 0.625, 0.75, 0.625, 0.625, 0.6875, 0.5, 0.6875, 0.625, 0.625, 0.625, 0.625, 0.5, 0.6875, 0.75, 0.6875, 0.875, 0.625, 0.875, 0.625, 0.75, 0.625, 0.5, 0.625, 0.625, 0.5625, 0.625, 0.5625, 0.5, 0.625, 0.75, 0.625, 0.875, 0.5625, 0.875, 0.5625, 0.75, 0.625, 0.625, 0.625, 0.75, 0.5625, 0.75, 0.5625, 0.625, 0.5625, 0.75, 0.5625, 0.875, 0.5, 0.875, 0.5, 0.75, 0.5625, 0.625, 0.5625, 0.75, 0.5, 0.75, 0.5, 0.625, 0.5625, 0.5, 0.5625, 0.625, 0.5, 0.625, 0.5, 0.5, 0.5, 0.625, 0.5, 0.75, 0.4375, 0.75, 0.4375, 0.625, 0.5, 0.5, 0.5, 0.625, 0.4375, 0.625, 0.4375, 0.5, 0.5, 0.75, 0.5, 0.875, 0.4375, 0.875, 0.4375, 0.75, 0.4375, 0.5, 0.4375, 0.625, 0.375, 0.625, 0.375, 0.5, 0.4375, 0.75, 0.4375, 0.875, 0.375, 0.875, 0.375, 0.75, 0.4375, 0.625, 0.4375, 0.75, 0.375, 0.75, 0.375, 0.625, 0.375, 0.5, 0.375, 0.625, 0.3125, 0.625, 0.3125, 0.5, 0.375, 0.75, 0.375, 0.875, 0.3125, 0.875, 0.3125, 0.75, 0.375, 0.625, 0.375, 0.75, 0.3125, 0.75, 0.3125, 0.625, 0.3125, 0.625, 0.3125, 0.75, 0.25, 0.75, 0.25, 0.625, 0.3125, 0.5, 0.3125, 0.625, 0.25, 0.625, 0.25, 0.5, 0.3125, 0.75, 0.3125, 0.875, 0.25, 0.875, 0.25, 0.75, 0.25, 0.625, 0.25, 0.75, 0.1875, 0.75, 0.1875, 0.625, 0.25, 0.5, 0.25, 0.625, 0.1875, 0.625, 0.1875, 0.5, 0.25, 0.75, 0.25, 0.875, 0.1875, 0.875, 0.1875, 0.75, 0.1875, 0.5, 0.1875, 0.625, 0.125, 0.625, 0.125, 0.5, 0.1875, 0.75, 0.1875, 0.875, 0.125, 0.875, 0.125, 0.75, 0.1875, 0.625, 0.1875, 0.75, 0.125, 0.75, 0.125, 0.625, 0.125, 0.5, 0.125, 0.625, 0.0625, 0.625, 0.0625, 0.5, 0.125, 0.75, 0.125, 0.875, 0.0625, 0.875, 0.0625, 0.75, 0.125, 0.625, 0.125, 0.75, 0.0625, 0.75, 0.0625, 0.625, 0.0625, 0.625, 0.0625, 0.75, 0.0, 0.75, 0.0, 0.625, 0.0625, 0.5, 0.0625, 0.625, 0.0, 0.625, 0.0, 0.5, 0.0625, 0.75, 0.0625, 0.875, 0.0, 0.875, 0.0, 0.75, 1.0, 0.625, 1.0, 0.75, 0.9375, 0.75, 0.9375, 0.625, 1.0, 0.5, 1.0, 0.625, 0.9375, 0.625, 0.9375, 0.5, 1.0, 0.75, 1.0, 0.875, 0.9375, 0.875, 0.9375, 0.75, 0.9375, 0.5, 0.9375, 0.625, 0.875, 0.625, 0.875, 0.5, 0.9375, 0.75, 0.9375, 0.875, 0.875, 0.875, 0.875, 0.75, 0.9375, 0.625, 0.9375, 0.75, 0.875, 0.75, 0.875, 0.625, 0.875, 0.75, 0.875, 0.875, 0.8125, 0.875, 0.8125, 0.75, 0.875, 0.625, 0.875, 0.75, 0.8125, 0.75, 0.8125, 0.625, 0.75, 0.5, 0.6875, 0.5, 0.625, 0.5, 0.5625, 0.5, 0.5, 0.5, 0.4375, 0.5, 0.375, 0.5, 0.3125, 0.5, 0.25, 0.5, 0.1875, 0.5, 0.125, 0.5, 0.0625, 0.5, 1.0, 0.5, 0.9375, 0.5, 0.875, 0.5, 0.8125, 0.5, 0.875, 0.5, 0.875, 0.625, 0.8125, 0.625, 0.8125, 0.5, 0.8125, 0.625, 0.8125, 0.75, 0.75, 0.75, 0.75, 0.625, 0.8125, 0.5, 0.8125, 0.625, 0.75, 0.625, 0.75, 0.5, 0.8125, 0.75, 0.8125, 0.875, 0.75, 0.875, 0.75, 0.75])
me_sphere.update()
me_cube = bpy.data.meshes.new('Cube')
me_cube.from_pydata([(-0.1, -0.1, 0.2221), (-0.1, -0.1, 1.136), (-0.1, 0.1, 0.2221), (-0.1, 0.1, 1.136), (0.1, -0.1, 0.2221), (0.1, -0.1, 1.136), (0.1, 0.1, 0.2221), (0.1, 0.1, 1.136), (-0.1, 2.903, 0.2221), (-0.1, 2.903, 1.136), (0.1, 2.903, 0.2221), (0.1, 2.903, 1.136), (-2.917, -0.1, 0.2221), (-2.917, -0.1, 1.136), (-2.917, 0.1, 0.2221), (-2.917, 0.1, 1.136)], [], [(1, 3, 15, 13), (3, 7, 11, 9), (6, 7, 5, 4), (4, 5, 1, 0), (2, 6, 4, 0), (7, 3, 1, 5), (8, 9, 11, 10), (2, 3, 9, 8), (7, 6, 10, 11), (6, 2, 8, 10), (12, 13, 15, 14), (2, 0, 12, 14), (3, 2, 14, 15), (0, 1, 13, 12)])
_uv = me_cube.uv_layers.new(name='UVMap')
_uv.uv.foreach_set('vector', [0.875, 0.75, 0.875, 0.5, 0.875, 0.5, 0.875, 0.75, 0.875, 0.5, 0.625, 0.5, 0.625, 0.5, 0.875, 0.5, 0.375, 0.5, 0.625, 0.5, 0.625, 0.75, 0.375, 0.75, 0.375, 0.75, 0.625, 0.75, 0.625, 1.0, 0.375, 1.0, 0.125, 0.5, 0.375, 0.5, 0.375, 0.75, 0.125, 0.75, 0.625, 0.5, 0.875, 0.5, 0.875, 0.75, 0.625, 0.75, 0.375, 0.25, 0.625, 0.25, 0.625, 0.5, 0.375, 0.5, 0.375, 0.25, 0.625, 0.25, 0.625, 0.25, 0.375, 0.25, 0.625, 0.5, 0.375, 0.5, 0.375, 0.5, 0.625, 0.5, 0.375, 0.5, 0.125, 0.5, 0.125, 0.5, 0.375, 0.5, 0.375, 0.0, 0.625, 0.0, 0.625, 0.25, 0.375, 0.25, 0.125, 0.5, 0.125, 0.75, 0.125, 0.75, 0.125, 0.5, 0.625, 0.25, 0.375, 0.25, 0.375, 0.25, 0.625, 0.25, 0.375, 1.0, 0.625, 1.0, 0.625, 1.0, 0.375, 1.0])
me_cube.update()

# ---- objects
ob_cylinder = bpy.data.objects.new('Cylinder', me_cylinder)
ob_cube = bpy.data.objects.new('Cube', me_cube_001)
ob_sphere = bpy.data.objects.new('Sphere', me_sphere)
ob_collider = bpy.data.objects.new('Collider', me_cube)

# ---- transforms, parenting, visibility, modifiers, constraints
ob_cylinder.location = (0.0, 0.0, 0.0)
ob_cube.location = (0.0, 0.0, 0.0)
ob_sphere.location = (0.0, 0.0, 0.0)
ob_collider.location = (0.0, 0.0, 0.0)
_m = ob_collider.modifiers.new('Mirror', 'MIRROR')
_m.use_axis = (True, True, False)
_m.mirror_object = ob_cube

# ---- collection membership
col_collection.objects.link(ob_cylinder)
col_collection.objects.link(ob_cube)
col_collection.objects.link(ob_sphere)
col_collection.objects.link(ob_collider)

# ---- scene / render settings (as saved in the file)
scene.frame_start = 1; scene.frame_end = 250; scene.frame_set(21)
scene.render.engine = 'BLENDER_EEVEE_NEXT'
bpy.context.view_layer.update()

# ---- added for rendering (the .blend has no active camera and no usable light): camera, sun
cam_auto = bpy.data.cameras.new('AutoCamera')
cam_auto.lens = 50.0
cam_auto.sensor_width = 36.0
cam_auto.clip_end = 1000.0
ob_auto_camera = bpy.data.objects.new('AutoCamera', cam_auto)
scene.collection.objects.link(ob_auto_camera)
ob_auto_camera.location = (8.11625, -9.7395, 6.53106)
ob_auto_camera.rotation_euler = (1.09748, -7.21219e-08, 0.694738)
scene.camera = ob_auto_camera
light_auto_sun = bpy.data.lights.new('AutoSun', 'SUN')
light_auto_sun.energy = 3.0
light_auto_sun.angle = 0.0523599
ob_auto_sun = bpy.data.objects.new('AutoSun', light_auto_sun)
scene.collection.objects.link(ob_auto_sun)
ob_auto_sun.rotation_euler = (0.872665, 0.174533, 0.523599)
bpy.context.view_layer.update()
